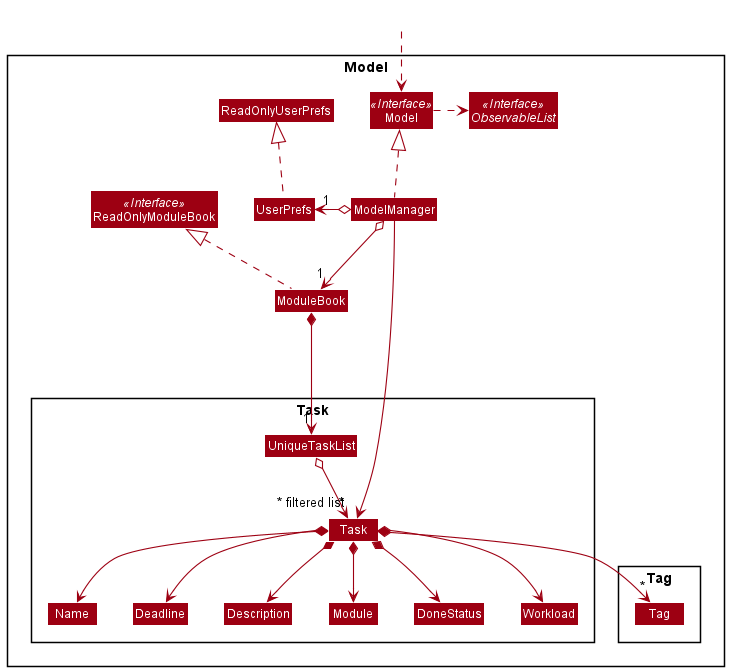

The diagram above was rendered by PlantUML. Its source (embedded in the PNG):
@startuml
!include style.puml
skinparam arrowThickness 1.1
skinparam arrowColor MODEL_COLOR
skinparam classBackgroundColor MODEL_COLOR

Package Model <<Rectangle>>{
Interface ReadOnlyModuleBook <<Interface>>
Interface Model <<Interface>>
Interface ObservableList <<Interface>>
Class ModuleBook
Class ReadOnlyModuleBook
Class Model
Class ModelManager
Class UserPrefs
Class ReadOnlyUserPrefs

Package Task {
Class Task
Class Description
Class Module
Class Name
Class Deadline
Class DoneStatus
Class Workload
Class UniqueTaskList
}

Package Tag {
Class Tag
}
}

Class HiddenOutside #FFFFFF
HiddenOutside ..> Model

ModuleBook .up.|> ReadOnlyModuleBook

ModelManager .up.|> Model
Model .right.> ObservableList
ModelManager o--> "1" ModuleBook
ModelManager o-left-> "1" UserPrefs
UserPrefs .up.|> ReadOnlyUserPrefs

ModuleBook *--> "1" UniqueTaskList
UniqueTaskList o--> "*" Task
Task *--> Name
Task *--> Deadline
Task *--> Module
Task *--> Description
Task *--> Workload
Task *--> DoneStatus
Task *--> "*" Tag

Name -[hidden]right-> Deadline
Deadline -[hidden]right-> Description
Description -[hidden]right-> Module
Module -[hidden]right-> DoneStatus
DoneStatus -[hidden]right-> Workload

ModelManager ----->" ~* filtered list" Task
@enduml